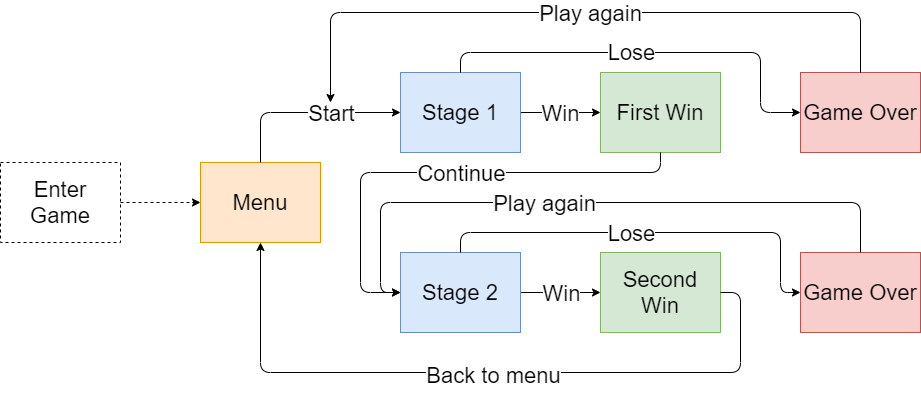

The diagram above was exported from draw.io. Its source (the exported page's mxGraphModel, read from the mxfile embedded in the PNG):
<mxGraphModel dx="2031" dy="1089" grid="1" gridSize="10" guides="1" tooltips="1" connect="1" arrows="1" fold="1" page="1" pageScale="1" pageWidth="850" pageHeight="1100" math="0" shadow="0">
  <root>
    <mxCell id="0" />
    <mxCell id="1" parent="0" />
    <mxCell id="Q1EVML7ZnZIwf0X0jyn5-1" value="&lt;font style=&quot;font-size: 22px;&quot;&gt;Menu&lt;/font&gt;" style="rounded=0;whiteSpace=wrap;html=1;fontSize=22;fillColor=#ffe6cc;strokeColor=#d79b00;" parent="1" vertex="1">
      <mxGeometry x="240" y="410" width="120" height="80" as="geometry" />
    </mxCell>
    <mxCell id="Q1EVML7ZnZIwf0X0jyn5-25" value="" style="edgeStyle=orthogonalEdgeStyle;rounded=0;orthogonalLoop=1;jettySize=auto;html=1;fontSize=22;" parent="1" source="Q1EVML7ZnZIwf0X0jyn5-3" target="Q1EVML7ZnZIwf0X0jyn5-7" edge="1">
      <mxGeometry relative="1" as="geometry" />
    </mxCell>
    <mxCell id="Q1EVML7ZnZIwf0X0jyn5-51" value="Win" style="edgeLabel;html=1;align=center;verticalAlign=middle;resizable=0;points=[];fontSize=22;" parent="Q1EVML7ZnZIwf0X0jyn5-25" vertex="1" connectable="0">
      <mxGeometry x="0.2708" relative="1" as="geometry">
        <mxPoint x="-11" as="offset" />
      </mxGeometry>
    </mxCell>
    <mxCell id="Q1EVML7ZnZIwf0X0jyn5-3" value="&lt;font style=&quot;font-size: 22px&quot;&gt;Stage 2&lt;/font&gt;" style="rounded=0;whiteSpace=wrap;html=1;fontSize=22;fillColor=#dae8fc;strokeColor=#6c8ebf;" parent="1" vertex="1">
      <mxGeometry x="440" y="500" width="120" height="80" as="geometry" />
    </mxCell>
    <mxCell id="Q1EVML7ZnZIwf0X0jyn5-5" value="&lt;font style=&quot;font-size: 22px;&quot;&gt;First Win&lt;/font&gt;" style="rounded=0;whiteSpace=wrap;html=1;fontSize=22;fillColor=#d5e8d4;strokeColor=#82b366;" parent="1" vertex="1">
      <mxGeometry x="640" y="320" width="120" height="80" as="geometry" />
    </mxCell>
    <mxCell id="Q1EVML7ZnZIwf0X0jyn5-21" value="" style="edgeStyle=orthogonalEdgeStyle;rounded=0;orthogonalLoop=1;jettySize=auto;html=1;fontSize=22;" parent="1" source="Q1EVML7ZnZIwf0X0jyn5-6" target="Q1EVML7ZnZIwf0X0jyn5-5" edge="1">
      <mxGeometry relative="1" as="geometry" />
    </mxCell>
    <mxCell id="Q1EVML7ZnZIwf0X0jyn5-47" value="Win" style="edgeLabel;html=1;align=center;verticalAlign=middle;resizable=0;points=[];fontSize=22;" parent="Q1EVML7ZnZIwf0X0jyn5-21" vertex="1" connectable="0">
      <mxGeometry x="-0.2708" y="3" relative="1" as="geometry">
        <mxPoint x="11" y="3" as="offset" />
      </mxGeometry>
    </mxCell>
    <mxCell id="Q1EVML7ZnZIwf0X0jyn5-6" value="&lt;font style=&quot;font-size: 22px&quot;&gt;Stage 1&lt;/font&gt;" style="rounded=0;whiteSpace=wrap;html=1;fontSize=22;fillColor=#dae8fc;strokeColor=#6c8ebf;" parent="1" vertex="1">
      <mxGeometry x="440" y="320" width="120" height="80" as="geometry" />
    </mxCell>
    <mxCell id="Q1EVML7ZnZIwf0X0jyn5-7" value="&lt;font style=&quot;font-size: 22px&quot;&gt;Second Win&lt;/font&gt;" style="rounded=0;whiteSpace=wrap;html=1;fontSize=22;fillColor=#d5e8d4;strokeColor=#82b366;" parent="1" vertex="1">
      <mxGeometry x="640" y="500" width="120" height="80" as="geometry" />
    </mxCell>
    <mxCell id="Q1EVML7ZnZIwf0X0jyn5-8" value="&lt;font style=&quot;font-size: 22px&quot;&gt;Game Over&lt;/font&gt;" style="rounded=0;whiteSpace=wrap;html=1;fillColor=#f8cecc;strokeColor=#b85450;" parent="1" vertex="1">
      <mxGeometry x="840" y="320" width="120" height="80" as="geometry" />
    </mxCell>
    <mxCell id="Q1EVML7ZnZIwf0X0jyn5-22" value="" style="endArrow=classic;html=1;fontSize=22;exitX=0.5;exitY=0;exitDx=0;exitDy=0;entryX=0;entryY=0.5;entryDx=0;entryDy=0;" parent="1" source="Q1EVML7ZnZIwf0X0jyn5-6" target="Q1EVML7ZnZIwf0X0jyn5-8" edge="1">
      <mxGeometry width="50" height="50" relative="1" as="geometry">
        <mxPoint x="500" y="290" as="sourcePoint" />
        <mxPoint x="550" y="240" as="targetPoint" />
        <Array as="points">
          <mxPoint x="500" y="300" />
          <mxPoint x="800" y="300" />
          <mxPoint x="800" y="360" />
        </Array>
      </mxGeometry>
    </mxCell>
    <mxCell id="Q1EVML7ZnZIwf0X0jyn5-46" value="Lose" style="edgeLabel;html=1;align=center;verticalAlign=middle;resizable=0;points=[];fontSize=22;" parent="Q1EVML7ZnZIwf0X0jyn5-22" vertex="1" connectable="0">
      <mxGeometry x="0.2164" y="1" relative="1" as="geometry">
        <mxPoint x="-65" as="offset" />
      </mxGeometry>
    </mxCell>
    <mxCell id="Q1EVML7ZnZIwf0X0jyn5-24" value="" style="endArrow=classic;html=1;fontSize=22;exitX=0.5;exitY=1;exitDx=0;exitDy=0;entryX=0;entryY=0.5;entryDx=0;entryDy=0;" parent="1" source="Q1EVML7ZnZIwf0X0jyn5-5" target="Q1EVML7ZnZIwf0X0jyn5-3" edge="1">
      <mxGeometry width="50" height="50" relative="1" as="geometry">
        <mxPoint x="640" y="650" as="sourcePoint" />
        <mxPoint x="690" y="600" as="targetPoint" />
        <Array as="points">
          <mxPoint x="700" y="420" />
          <mxPoint x="400" y="420" />
          <mxPoint x="400" y="540" />
        </Array>
      </mxGeometry>
    </mxCell>
    <mxCell id="Q1EVML7ZnZIwf0X0jyn5-48" value="Continue" style="edgeLabel;html=1;align=center;verticalAlign=middle;resizable=0;points=[];fontSize=22;" parent="Q1EVML7ZnZIwf0X0jyn5-24" vertex="1" connectable="0">
      <mxGeometry x="-0.4896" y="2" relative="1" as="geometry">
        <mxPoint x="-97" y="-2" as="offset" />
      </mxGeometry>
    </mxCell>
    <mxCell id="Q1EVML7ZnZIwf0X0jyn5-28" value="" style="endArrow=classic;html=1;fontSize=22;exitX=1;exitY=0.5;exitDx=0;exitDy=0;entryX=0.5;entryY=1;entryDx=0;entryDy=0;" parent="1" source="Q1EVML7ZnZIwf0X0jyn5-7" target="Q1EVML7ZnZIwf0X0jyn5-1" edge="1">
      <mxGeometry width="50" height="50" relative="1" as="geometry">
        <mxPoint x="390" y="260" as="sourcePoint" />
        <mxPoint x="440" y="210" as="targetPoint" />
        <Array as="points">
          <mxPoint x="780" y="540" />
          <mxPoint x="780" y="620" />
          <mxPoint x="300" y="620" />
        </Array>
      </mxGeometry>
    </mxCell>
    <mxCell id="Q1EVML7ZnZIwf0X0jyn5-52" value="Back to menu" style="edgeLabel;html=1;align=center;verticalAlign=middle;resizable=0;points=[];fontSize=22;" parent="Q1EVML7ZnZIwf0X0jyn5-28" vertex="1" connectable="0">
      <mxGeometry x="-0.2398" y="2" relative="1" as="geometry">
        <mxPoint x="-78" as="offset" />
      </mxGeometry>
    </mxCell>
    <mxCell id="Q1EVML7ZnZIwf0X0jyn5-31" value="" style="endArrow=classic;html=1;fontSize=22;exitX=0.5;exitY=0;exitDx=0;exitDy=0;entryX=0;entryY=0.5;entryDx=0;entryDy=0;" parent="1" source="Q1EVML7ZnZIwf0X0jyn5-3" target="BJpyNgxd_TI4HfkZZ3F6-1" edge="1">
      <mxGeometry width="50" height="50" relative="1" as="geometry">
        <mxPoint x="480" y="480" as="sourcePoint" />
        <mxPoint x="830" y="450" as="targetPoint" />
        <Array as="points">
          <mxPoint x="500" y="480" />
          <mxPoint x="820" y="480" />
          <mxPoint x="820" y="540" />
        </Array>
      </mxGeometry>
    </mxCell>
    <mxCell id="Q1EVML7ZnZIwf0X0jyn5-49" value="Lose" style="edgeLabel;html=1;align=center;verticalAlign=middle;resizable=0;points=[];fontSize=22;" parent="Q1EVML7ZnZIwf0X0jyn5-31" vertex="1" connectable="0">
      <mxGeometry x="-0.3205" y="3" relative="1" as="geometry">
        <mxPoint x="47" y="3" as="offset" />
      </mxGeometry>
    </mxCell>
    <mxCell id="Q1EVML7ZnZIwf0X0jyn5-40" style="edgeStyle=orthogonalEdgeStyle;rounded=0;orthogonalLoop=1;jettySize=auto;html=1;exitX=0.5;exitY=1;exitDx=0;exitDy=0;fontSize=22;" parent="1" edge="1">
      <mxGeometry relative="1" as="geometry">
        <mxPoint x="700" y="640" as="sourcePoint" />
        <mxPoint x="700" y="640" as="targetPoint" />
      </mxGeometry>
    </mxCell>
    <mxCell id="Q1EVML7ZnZIwf0X0jyn5-53" value="" style="endArrow=classic;html=1;fontSize=22;exitX=0.5;exitY=0;exitDx=0;exitDy=0;entryX=0;entryY=0.5;entryDx=0;entryDy=0;" parent="1" source="Q1EVML7ZnZIwf0X0jyn5-1" target="Q1EVML7ZnZIwf0X0jyn5-6" edge="1">
      <mxGeometry width="50" height="50" relative="1" as="geometry">
        <mxPoint x="280" y="400" as="sourcePoint" />
        <mxPoint x="330" y="350" as="targetPoint" />
        <Array as="points">
          <mxPoint x="300" y="360" />
        </Array>
      </mxGeometry>
    </mxCell>
    <mxCell id="Q1EVML7ZnZIwf0X0jyn5-54" value="Start" style="edgeLabel;html=1;align=center;verticalAlign=middle;resizable=0;points=[];fontSize=22;" parent="Q1EVML7ZnZIwf0X0jyn5-53" vertex="1" connectable="0">
      <mxGeometry x="-0.0526" y="-5" relative="1" as="geometry">
        <mxPoint x="30" y="-5" as="offset" />
      </mxGeometry>
    </mxCell>
    <mxCell id="Q1EVML7ZnZIwf0X0jyn5-56" value="" style="edgeStyle=orthogonalEdgeStyle;rounded=0;orthogonalLoop=1;jettySize=auto;html=1;fontSize=22;dashed=1;" parent="1" source="Q1EVML7ZnZIwf0X0jyn5-55" target="Q1EVML7ZnZIwf0X0jyn5-1" edge="1">
      <mxGeometry relative="1" as="geometry" />
    </mxCell>
    <mxCell id="Q1EVML7ZnZIwf0X0jyn5-55" value="Enter Game" style="rounded=0;whiteSpace=wrap;html=1;fontSize=22;dashed=1;" parent="1" vertex="1">
      <mxGeometry x="40" y="410" width="120" height="80" as="geometry" />
    </mxCell>
    <mxCell id="BJpyNgxd_TI4HfkZZ3F6-1" value="&lt;font style=&quot;font-size: 22px&quot;&gt;Game Over&lt;/font&gt;" style="rounded=0;whiteSpace=wrap;html=1;fillColor=#f8cecc;strokeColor=#b85450;" vertex="1" parent="1">
      <mxGeometry x="840" y="500" width="120" height="80" as="geometry" />
    </mxCell>
    <mxCell id="BJpyNgxd_TI4HfkZZ3F6-2" value="" style="endArrow=classic;html=1;exitX=0.5;exitY=0;exitDx=0;exitDy=0;" edge="1" parent="1" source="Q1EVML7ZnZIwf0X0jyn5-8">
      <mxGeometry width="50" height="50" relative="1" as="geometry">
        <mxPoint x="900" y="290" as="sourcePoint" />
        <mxPoint x="370" y="350" as="targetPoint" />
        <Array as="points">
          <mxPoint x="900" y="260" />
          <mxPoint x="370" y="260" />
        </Array>
      </mxGeometry>
    </mxCell>
    <mxCell id="BJpyNgxd_TI4HfkZZ3F6-3" value="Play again" style="edgeLabel;html=1;align=center;verticalAlign=middle;resizable=0;points=[];fontSize=22;" vertex="1" connectable="0" parent="BJpyNgxd_TI4HfkZZ3F6-2">
      <mxGeometry x="-0.0853" relative="1" as="geometry">
        <mxPoint x="-19" as="offset" />
      </mxGeometry>
    </mxCell>
    <mxCell id="BJpyNgxd_TI4HfkZZ3F6-4" value="" style="endArrow=classic;html=1;fontSize=22;exitX=0.5;exitY=0;exitDx=0;exitDy=0;entryX=0;entryY=0.5;entryDx=0;entryDy=0;" edge="1" parent="1" source="BJpyNgxd_TI4HfkZZ3F6-1" target="Q1EVML7ZnZIwf0X0jyn5-3">
      <mxGeometry width="50" height="50" relative="1" as="geometry">
        <mxPoint x="1070" y="510" as="sourcePoint" />
        <mxPoint x="400" y="450" as="targetPoint" />
        <Array as="points">
          <mxPoint x="900" y="450" />
          <mxPoint x="420" y="450" />
          <mxPoint x="420" y="540" />
        </Array>
      </mxGeometry>
    </mxCell>
    <mxCell id="BJpyNgxd_TI4HfkZZ3F6-5" value="Play again" style="edgeLabel;html=1;align=center;verticalAlign=middle;resizable=0;points=[];fontSize=22;" vertex="1" connectable="0" parent="BJpyNgxd_TI4HfkZZ3F6-4">
      <mxGeometry x="0.0364" y="4" relative="1" as="geometry">
        <mxPoint x="-35" y="-4" as="offset" />
      </mxGeometry>
    </mxCell>
  </root>
</mxGraphModel>